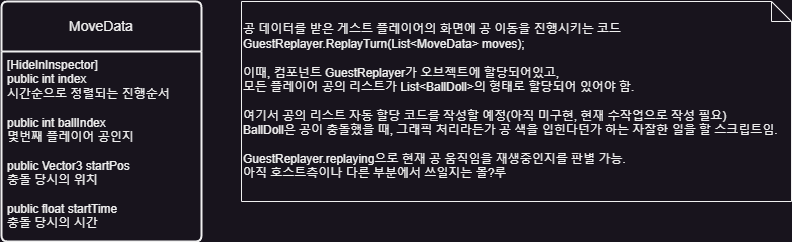

The diagram above was exported from draw.io. Its source (the exported page's mxGraphModel, read from the mxfile embedded in the PNG):
<mxGraphModel dx="978" dy="571" grid="1" gridSize="10" guides="1" tooltips="1" connect="1" arrows="1" fold="1" page="1" pageScale="1" pageWidth="1169" pageHeight="827" math="0" shadow="0">
  <root>
    <mxCell id="0" />
    <mxCell id="1" parent="0" />
    <mxCell id="KaM9ba5RFQA-t93WWY4j-1" value="MoveData" style="swimlane;childLayout=stackLayout;horizontal=1;startSize=50;horizontalStack=0;rounded=1;fontSize=14;fontStyle=0;strokeWidth=2;resizeParent=0;resizeLast=1;shadow=0;dashed=0;align=center;arcSize=4;whiteSpace=wrap;html=1;" parent="1" vertex="1">
      <mxGeometry x="40" y="40" width="200" height="240" as="geometry" />
    </mxCell>
    <mxCell id="KaM9ba5RFQA-t93WWY4j-2" value="&lt;div&gt;[HideInInspector]&lt;/div&gt;&lt;div&gt;public int index&lt;/div&gt;&lt;div&gt;시간순으로 정렬되는 진행순서&lt;/div&gt;&lt;div&gt;&lt;br&gt;&lt;/div&gt;&lt;div&gt;public int ballIndex&lt;/div&gt;&lt;div&gt;몇번째 플레이어 공인지&lt;/div&gt;&lt;div&gt;&lt;br&gt;&lt;/div&gt;&lt;div&gt;public Vector3 startPos&lt;/div&gt;&lt;div&gt;충돌 당시의 위치&lt;/div&gt;&lt;div&gt;&lt;br&gt;&lt;/div&gt;&lt;div&gt;public float startTime&lt;/div&gt;&lt;div&gt;충돌 당시의 시간&lt;/div&gt;" style="align=left;strokeColor=none;fillColor=none;spacingLeft=4;fontSize=12;verticalAlign=top;resizable=0;rotatable=0;part=1;html=1;" parent="KaM9ba5RFQA-t93WWY4j-1" vertex="1">
      <mxGeometry y="50" width="200" height="190" as="geometry" />
    </mxCell>
    <mxCell id="KaM9ba5RFQA-t93WWY4j-5" value="공 데이터를 받은 게스트 플레이어의 화면에 공 이동을 진행시키는 코드&lt;br&gt;GuestReplayer.ReplayTurn(List&amp;lt;MoveData&amp;gt; moves);&lt;br&gt;&lt;br&gt;이때, 컴포넌트&amp;nbsp;GuestReplayer가 오브젝트에 할당되어있고, &lt;br&gt;모든 플레이어 공의 리스트가&amp;nbsp;List&amp;lt;BallDoll&amp;gt;의 형태로 할당되어 있어야 함.&lt;br&gt;&lt;br&gt;여기서 공의 리스트 자동 할당 코드를 작성할 예정(아직 미구현, 현재 수작업으로 작성 필요)&lt;br&gt;BallDoll은 공이 충돌했을 때, 그래픽 처리라든가 공 색을 입힌다던가 하는 자잘한 일을 할 스크립트임.&lt;br&gt;&lt;br&gt;GuestReplayer.replaying으로 현재 공 움직임을 재생중인지를 판별 가능.&lt;br&gt;아직 호스트측이나 다른 부분에서 쓰일지는 몰?루" style="shape=note;size=20;whiteSpace=wrap;html=1;align=left;" parent="1" vertex="1">
      <mxGeometry x="280" y="40" width="550" height="200" as="geometry" />
    </mxCell>
  </root>
</mxGraphModel>